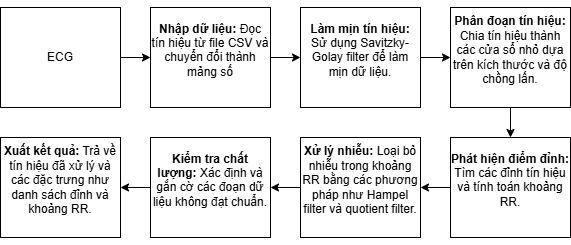

The diagram above was exported from draw.io. Its source (the exported page's mxGraphModel, read from the mxfile embedded in the PNG):
<mxGraphModel dx="934" dy="557" grid="1" gridSize="10" guides="1" tooltips="1" connect="1" arrows="1" fold="1" page="1" pageScale="1" pageWidth="827" pageHeight="1169" math="0" shadow="0">
  <root>
    <mxCell id="0" />
    <mxCell id="1" parent="0" />
    <mxCell id="6vjpjRkJIl3HBDtxKU91-12" value="" style="edgeStyle=orthogonalEdgeStyle;rounded=0;orthogonalLoop=1;jettySize=auto;html=1;labelPosition=center;verticalLabelPosition=middle;align=center;verticalAlign=middle;" edge="1" parent="1" source="6vjpjRkJIl3HBDtxKU91-2" target="6vjpjRkJIl3HBDtxKU91-4">
      <mxGeometry relative="1" as="geometry" />
    </mxCell>
    <mxCell id="6vjpjRkJIl3HBDtxKU91-2" value="&#10;&lt;strong&gt;Nhập dữ liệu:&lt;/strong&gt; Đọc tín hiệu từ file CSV và chuyển đổi thành mảng số&#10;&#10;" style="rounded=0;whiteSpace=wrap;html=1;labelPosition=center;verticalLabelPosition=middle;align=center;verticalAlign=middle;" vertex="1" parent="1">
      <mxGeometry x="190" y="180" width="120" height="100" as="geometry" />
    </mxCell>
    <mxCell id="6vjpjRkJIl3HBDtxKU91-11" value="" style="edgeStyle=orthogonalEdgeStyle;rounded=0;orthogonalLoop=1;jettySize=auto;html=1;labelPosition=center;verticalLabelPosition=middle;align=center;verticalAlign=middle;" edge="1" parent="1" source="6vjpjRkJIl3HBDtxKU91-3" target="6vjpjRkJIl3HBDtxKU91-2">
      <mxGeometry relative="1" as="geometry" />
    </mxCell>
    <mxCell id="6vjpjRkJIl3HBDtxKU91-3" value="ECG" style="rounded=0;whiteSpace=wrap;html=1;labelPosition=center;verticalLabelPosition=middle;align=center;verticalAlign=middle;" vertex="1" parent="1">
      <mxGeometry x="40" y="180" width="120" height="100" as="geometry" />
    </mxCell>
    <mxCell id="6vjpjRkJIl3HBDtxKU91-13" value="" style="edgeStyle=orthogonalEdgeStyle;rounded=0;orthogonalLoop=1;jettySize=auto;html=1;labelPosition=center;verticalLabelPosition=middle;align=center;verticalAlign=middle;" edge="1" parent="1" source="6vjpjRkJIl3HBDtxKU91-4" target="6vjpjRkJIl3HBDtxKU91-5">
      <mxGeometry relative="1" as="geometry" />
    </mxCell>
    <mxCell id="6vjpjRkJIl3HBDtxKU91-4" value="&#10;&lt;strong&gt;Làm mịn tín hiệu:&lt;/strong&gt; Sử dụng Savitzky-Golay filter để làm mịn dữ liệu.&#10;&#10;" style="rounded=0;whiteSpace=wrap;html=1;labelPosition=center;verticalLabelPosition=middle;align=center;verticalAlign=middle;" vertex="1" parent="1">
      <mxGeometry x="340" y="180" width="120" height="100" as="geometry" />
    </mxCell>
    <mxCell id="6vjpjRkJIl3HBDtxKU91-14" value="" style="edgeStyle=orthogonalEdgeStyle;rounded=0;orthogonalLoop=1;jettySize=auto;html=1;labelPosition=center;verticalLabelPosition=middle;align=center;verticalAlign=middle;" edge="1" parent="1" source="6vjpjRkJIl3HBDtxKU91-5" target="6vjpjRkJIl3HBDtxKU91-6">
      <mxGeometry relative="1" as="geometry" />
    </mxCell>
    <mxCell id="6vjpjRkJIl3HBDtxKU91-5" value="&#10;&lt;strong&gt;Phân đoạn tín hiệu:&lt;/strong&gt; Chia tín hiệu thành các cửa sổ nhỏ dựa trên kích thước và độ chồng lấn.&#10;&#10;" style="rounded=0;whiteSpace=wrap;html=1;labelPosition=center;verticalLabelPosition=middle;align=center;verticalAlign=middle;" vertex="1" parent="1">
      <mxGeometry x="490" y="180" width="120" height="100" as="geometry" />
    </mxCell>
    <mxCell id="6vjpjRkJIl3HBDtxKU91-15" value="" style="edgeStyle=orthogonalEdgeStyle;rounded=0;orthogonalLoop=1;jettySize=auto;html=1;labelPosition=center;verticalLabelPosition=middle;align=center;verticalAlign=middle;" edge="1" parent="1" source="6vjpjRkJIl3HBDtxKU91-6" target="6vjpjRkJIl3HBDtxKU91-9">
      <mxGeometry relative="1" as="geometry" />
    </mxCell>
    <mxCell id="6vjpjRkJIl3HBDtxKU91-6" value="&#10;&lt;strong&gt;Phát hiện điểm đỉnh:&lt;/strong&gt; Tìm các đỉnh tín hiệu và tính toán khoảng RR.&#10;&#10;" style="rounded=0;whiteSpace=wrap;html=1;labelPosition=center;verticalLabelPosition=middle;align=center;verticalAlign=middle;" vertex="1" parent="1">
      <mxGeometry x="490" y="310" width="120" height="100" as="geometry" />
    </mxCell>
    <mxCell id="6vjpjRkJIl3HBDtxKU91-17" value="" style="edgeStyle=orthogonalEdgeStyle;rounded=0;orthogonalLoop=1;jettySize=auto;html=1;labelPosition=center;verticalLabelPosition=middle;align=center;verticalAlign=middle;" edge="1" parent="1" source="6vjpjRkJIl3HBDtxKU91-8" target="6vjpjRkJIl3HBDtxKU91-10">
      <mxGeometry relative="1" as="geometry" />
    </mxCell>
    <mxCell id="6vjpjRkJIl3HBDtxKU91-8" value="&#10;&lt;strong&gt;Kiểm tra chất lượng:&lt;/strong&gt; Xác định và gắn cờ các đoạn dữ liệu không đạt chuẩn.&#10;&#10;" style="rounded=0;whiteSpace=wrap;html=1;labelPosition=center;verticalLabelPosition=middle;align=center;verticalAlign=middle;" vertex="1" parent="1">
      <mxGeometry x="190" y="310" width="120" height="100" as="geometry" />
    </mxCell>
    <mxCell id="6vjpjRkJIl3HBDtxKU91-16" value="" style="edgeStyle=orthogonalEdgeStyle;rounded=0;orthogonalLoop=1;jettySize=auto;html=1;labelPosition=center;verticalLabelPosition=middle;align=center;verticalAlign=middle;" edge="1" parent="1" source="6vjpjRkJIl3HBDtxKU91-9" target="6vjpjRkJIl3HBDtxKU91-8">
      <mxGeometry relative="1" as="geometry" />
    </mxCell>
    <mxCell id="6vjpjRkJIl3HBDtxKU91-9" value="&#10;&lt;strong&gt;Xử lý nhiễu:&lt;/strong&gt; Loại bỏ nhiễu trong khoảng RR bằng các phương pháp như Hampel filter và quotient filter.&#10;&#10;" style="rounded=0;whiteSpace=wrap;html=1;labelPosition=center;verticalLabelPosition=middle;align=center;verticalAlign=middle;" vertex="1" parent="1">
      <mxGeometry x="340" y="310" width="120" height="100" as="geometry" />
    </mxCell>
    <mxCell id="6vjpjRkJIl3HBDtxKU91-10" value="&#10;&lt;strong&gt;Xuất kết quả:&lt;/strong&gt; Trả về tín hiệu đã xử lý và các đặc trưng như danh sách đỉnh và khoảng RR.&#10;&#10;" style="rounded=0;whiteSpace=wrap;html=1;labelPosition=center;verticalLabelPosition=middle;align=center;verticalAlign=middle;" vertex="1" parent="1">
      <mxGeometry x="40" y="310" width="120" height="100" as="geometry" />
    </mxCell>
  </root>
</mxGraphModel>